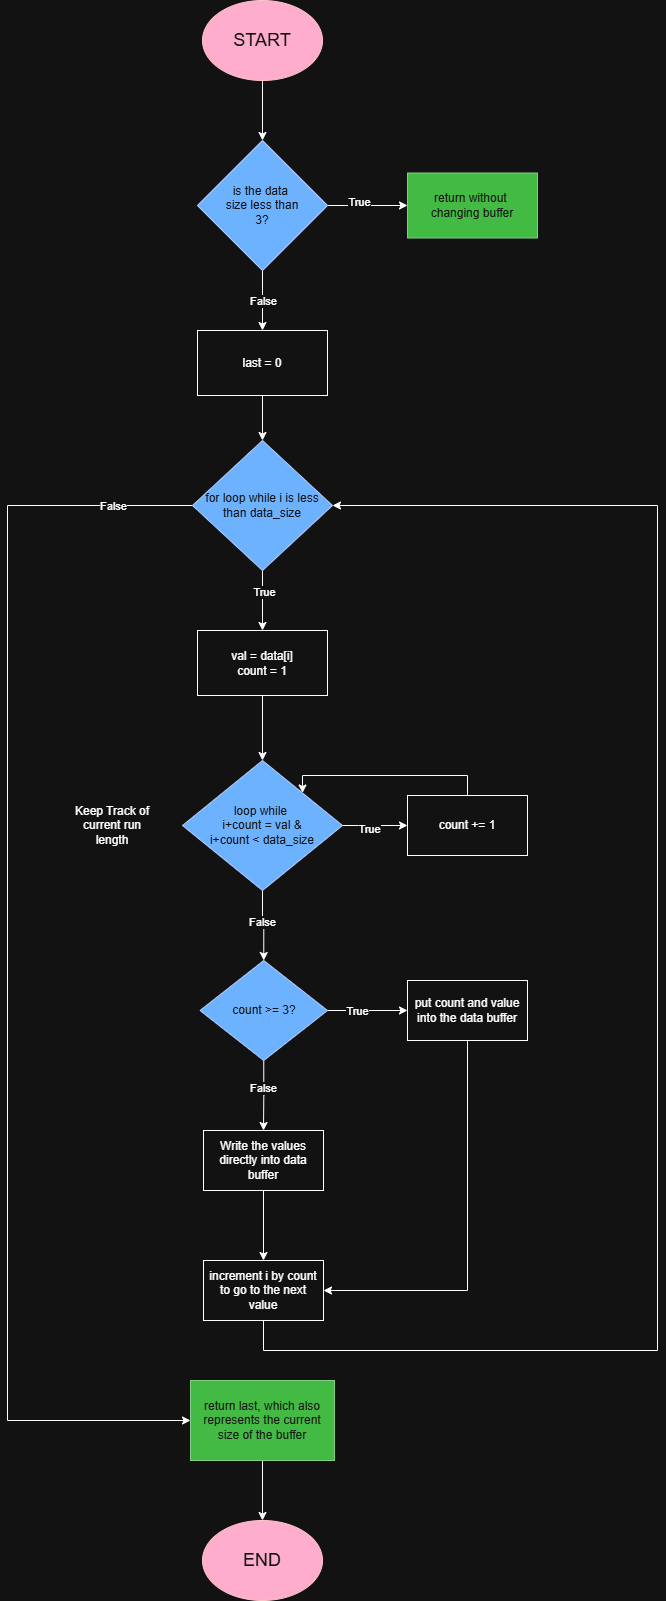

The diagram above was exported from draw.io. Its source (the exported page's mxGraphModel, read from the mxfile embedded in the PNG):
<mxGraphModel dx="1554" dy="850" grid="1" gridSize="10" guides="1" tooltips="1" connect="1" arrows="1" fold="1" page="1" pageScale="1" pageWidth="850" pageHeight="1100" math="0" shadow="0">
  <root>
    <mxCell id="0" />
    <mxCell id="1" parent="0" />
    <mxCell id="vw8LK7tFN5zorxM_XuBr-2" style="edgeStyle=orthogonalEdgeStyle;rounded=0;orthogonalLoop=1;jettySize=auto;html=1;exitX=0.5;exitY=1;exitDx=0;exitDy=0;entryX=0.5;entryY=0;entryDx=0;entryDy=0;" edge="1" parent="1" source="-LqfmCFQgnKRHg5YdBQU-1" target="vw8LK7tFN5zorxM_XuBr-4">
      <mxGeometry relative="1" as="geometry">
        <mxPoint x="405.5" y="170" as="targetPoint" />
      </mxGeometry>
    </mxCell>
    <mxCell id="-LqfmCFQgnKRHg5YdBQU-1" value="&lt;font style=&quot;font-size: 18px;&quot;&gt;START&lt;/font&gt;" style="ellipse;whiteSpace=wrap;html=1;fillColor=#a20025;fontColor=#ffffff;strokeColor=#6F0000;" parent="1" vertex="1">
      <mxGeometry x="345" y="30" width="120" height="80" as="geometry" />
    </mxCell>
    <mxCell id="vw8LK7tFN5zorxM_XuBr-6" style="edgeStyle=orthogonalEdgeStyle;rounded=0;orthogonalLoop=1;jettySize=auto;html=1;exitX=1;exitY=0.5;exitDx=0;exitDy=0;entryX=0;entryY=0.5;entryDx=0;entryDy=0;" edge="1" parent="1" source="vw8LK7tFN5zorxM_XuBr-4" target="vw8LK7tFN5zorxM_XuBr-5">
      <mxGeometry relative="1" as="geometry" />
    </mxCell>
    <mxCell id="vw8LK7tFN5zorxM_XuBr-7" value="True" style="edgeLabel;html=1;align=center;verticalAlign=middle;resizable=0;points=[];" vertex="1" connectable="0" parent="vw8LK7tFN5zorxM_XuBr-6">
      <mxGeometry x="-0.22" y="4" relative="1" as="geometry">
        <mxPoint as="offset" />
      </mxGeometry>
    </mxCell>
    <mxCell id="vw8LK7tFN5zorxM_XuBr-9" style="edgeStyle=orthogonalEdgeStyle;rounded=0;orthogonalLoop=1;jettySize=auto;html=1;exitX=0.5;exitY=1;exitDx=0;exitDy=0;entryX=0.5;entryY=0;entryDx=0;entryDy=0;" edge="1" parent="1" source="vw8LK7tFN5zorxM_XuBr-4" target="vw8LK7tFN5zorxM_XuBr-16">
      <mxGeometry relative="1" as="geometry">
        <mxPoint x="440" y="370" as="targetPoint" />
      </mxGeometry>
    </mxCell>
    <mxCell id="vw8LK7tFN5zorxM_XuBr-10" value="False" style="edgeLabel;html=1;align=center;verticalAlign=middle;resizable=0;points=[];" vertex="1" connectable="0" parent="vw8LK7tFN5zorxM_XuBr-9">
      <mxGeometry x="-0.3533" y="-4" relative="1" as="geometry">
        <mxPoint x="4" y="11" as="offset" />
      </mxGeometry>
    </mxCell>
    <mxCell id="vw8LK7tFN5zorxM_XuBr-40" style="edgeStyle=orthogonalEdgeStyle;rounded=0;orthogonalLoop=1;jettySize=auto;html=1;exitX=0;exitY=0.5;exitDx=0;exitDy=0;entryX=0;entryY=0.5;entryDx=0;entryDy=0;" edge="1" parent="1" source="vw8LK7tFN5zorxM_XuBr-8" target="vw8LK7tFN5zorxM_XuBr-39">
      <mxGeometry relative="1" as="geometry">
        <Array as="points">
          <mxPoint x="150" y="535" />
          <mxPoint x="150" y="1450" />
        </Array>
      </mxGeometry>
    </mxCell>
    <mxCell id="vw8LK7tFN5zorxM_XuBr-42" value="False" style="edgeLabel;html=1;align=center;verticalAlign=middle;resizable=0;points=[];" vertex="1" connectable="0" parent="vw8LK7tFN5zorxM_XuBr-40">
      <mxGeometry x="-0.8966" y="-3" relative="1" as="geometry">
        <mxPoint x="-14" y="3" as="offset" />
      </mxGeometry>
    </mxCell>
    <mxCell id="vw8LK7tFN5zorxM_XuBr-4" value="is the data&amp;nbsp;&lt;br&gt;size less than&lt;br&gt;3?" style="rhombus;whiteSpace=wrap;html=1;fillColor=#0050ef;fontColor=#ffffff;strokeColor=#001DBC;" vertex="1" parent="1">
      <mxGeometry x="340" y="170" width="130" height="130" as="geometry" />
    </mxCell>
    <mxCell id="vw8LK7tFN5zorxM_XuBr-5" value="return without&amp;nbsp;&lt;br&gt;changing buffer" style="rounded=0;whiteSpace=wrap;html=1;fillColor=#008a00;fontColor=#ffffff;strokeColor=#005700;" vertex="1" parent="1">
      <mxGeometry x="550" y="202.5" width="130" height="65" as="geometry" />
    </mxCell>
    <mxCell id="vw8LK7tFN5zorxM_XuBr-12" style="edgeStyle=orthogonalEdgeStyle;rounded=0;orthogonalLoop=1;jettySize=auto;html=1;exitX=0.5;exitY=1;exitDx=0;exitDy=0;entryX=0.5;entryY=0;entryDx=0;entryDy=0;" edge="1" parent="1" source="vw8LK7tFN5zorxM_XuBr-8" target="vw8LK7tFN5zorxM_XuBr-11">
      <mxGeometry relative="1" as="geometry" />
    </mxCell>
    <mxCell id="vw8LK7tFN5zorxM_XuBr-15" value="True" style="edgeLabel;html=1;align=center;verticalAlign=middle;resizable=0;points=[];" vertex="1" connectable="0" parent="vw8LK7tFN5zorxM_XuBr-12">
      <mxGeometry x="-0.2867" y="1" relative="1" as="geometry">
        <mxPoint as="offset" />
      </mxGeometry>
    </mxCell>
    <mxCell id="vw8LK7tFN5zorxM_XuBr-8" value="for loop while i is less than data_size" style="rhombus;whiteSpace=wrap;html=1;fillColor=#0050ef;fontColor=#ffffff;strokeColor=#001DBC;" vertex="1" parent="1">
      <mxGeometry x="335" y="470" width="140" height="130" as="geometry" />
    </mxCell>
    <mxCell id="vw8LK7tFN5zorxM_XuBr-14" style="edgeStyle=orthogonalEdgeStyle;rounded=0;orthogonalLoop=1;jettySize=auto;html=1;exitX=0.5;exitY=1;exitDx=0;exitDy=0;entryX=0.5;entryY=0;entryDx=0;entryDy=0;" edge="1" parent="1" source="vw8LK7tFN5zorxM_XuBr-11" target="vw8LK7tFN5zorxM_XuBr-13">
      <mxGeometry relative="1" as="geometry" />
    </mxCell>
    <mxCell id="vw8LK7tFN5zorxM_XuBr-11" value="val = data[i]&lt;div&gt;count = 1&lt;/div&gt;" style="rounded=0;whiteSpace=wrap;html=1;" vertex="1" parent="1">
      <mxGeometry x="340" y="660" width="130" height="65" as="geometry" />
    </mxCell>
    <mxCell id="vw8LK7tFN5zorxM_XuBr-19" style="edgeStyle=orthogonalEdgeStyle;rounded=0;orthogonalLoop=1;jettySize=auto;html=1;exitX=1;exitY=0.5;exitDx=0;exitDy=0;entryX=0;entryY=0.5;entryDx=0;entryDy=0;" edge="1" parent="1" source="vw8LK7tFN5zorxM_XuBr-13" target="vw8LK7tFN5zorxM_XuBr-18">
      <mxGeometry relative="1" as="geometry" />
    </mxCell>
    <mxCell id="vw8LK7tFN5zorxM_XuBr-21" value="True" style="edgeLabel;html=1;align=center;verticalAlign=middle;resizable=0;points=[];" vertex="1" connectable="0" parent="vw8LK7tFN5zorxM_XuBr-19">
      <mxGeometry x="-0.1938" y="-3" relative="1" as="geometry">
        <mxPoint as="offset" />
      </mxGeometry>
    </mxCell>
    <mxCell id="vw8LK7tFN5zorxM_XuBr-26" style="edgeStyle=orthogonalEdgeStyle;rounded=0;orthogonalLoop=1;jettySize=auto;html=1;exitX=0.5;exitY=1;exitDx=0;exitDy=0;entryX=0.5;entryY=0;entryDx=0;entryDy=0;" edge="1" parent="1" source="vw8LK7tFN5zorxM_XuBr-13" target="vw8LK7tFN5zorxM_XuBr-25">
      <mxGeometry relative="1" as="geometry" />
    </mxCell>
    <mxCell id="vw8LK7tFN5zorxM_XuBr-29" value="False" style="edgeLabel;html=1;align=center;verticalAlign=middle;resizable=0;points=[];" vertex="1" connectable="0" parent="vw8LK7tFN5zorxM_XuBr-26">
      <mxGeometry x="-0.1314" y="-1" relative="1" as="geometry">
        <mxPoint as="offset" />
      </mxGeometry>
    </mxCell>
    <mxCell id="vw8LK7tFN5zorxM_XuBr-13" value="loop while&amp;nbsp;&lt;div&gt;i+count = val &amp;amp;&lt;/div&gt;&lt;div&gt;i+count &amp;lt; data_size&lt;/div&gt;" style="rhombus;whiteSpace=wrap;html=1;fillColor=#0050ef;fontColor=#ffffff;strokeColor=#001DBC;" vertex="1" parent="1">
      <mxGeometry x="325" y="790" width="160" height="130" as="geometry" />
    </mxCell>
    <mxCell id="vw8LK7tFN5zorxM_XuBr-17" style="edgeStyle=orthogonalEdgeStyle;rounded=0;orthogonalLoop=1;jettySize=auto;html=1;exitX=0.5;exitY=1;exitDx=0;exitDy=0;entryX=0.5;entryY=0;entryDx=0;entryDy=0;" edge="1" parent="1" source="vw8LK7tFN5zorxM_XuBr-16" target="vw8LK7tFN5zorxM_XuBr-8">
      <mxGeometry relative="1" as="geometry" />
    </mxCell>
    <mxCell id="vw8LK7tFN5zorxM_XuBr-16" value="last = 0" style="rounded=0;whiteSpace=wrap;html=1;" vertex="1" parent="1">
      <mxGeometry x="340" y="360" width="130" height="65" as="geometry" />
    </mxCell>
    <mxCell id="vw8LK7tFN5zorxM_XuBr-20" style="edgeStyle=orthogonalEdgeStyle;rounded=0;orthogonalLoop=1;jettySize=auto;html=1;exitX=0.5;exitY=0;exitDx=0;exitDy=0;entryX=1;entryY=0;entryDx=0;entryDy=0;" edge="1" parent="1" source="vw8LK7tFN5zorxM_XuBr-18" target="vw8LK7tFN5zorxM_XuBr-13">
      <mxGeometry relative="1" as="geometry">
        <Array as="points">
          <mxPoint x="610" y="805" />
          <mxPoint x="445" y="805" />
        </Array>
      </mxGeometry>
    </mxCell>
    <mxCell id="vw8LK7tFN5zorxM_XuBr-18" value="count += 1" style="rounded=0;whiteSpace=wrap;html=1;" vertex="1" parent="1">
      <mxGeometry x="550" y="825" width="120" height="60" as="geometry" />
    </mxCell>
    <mxCell id="vw8LK7tFN5zorxM_XuBr-22" value="Keep Track of current run length" style="text;html=1;whiteSpace=wrap;strokeColor=none;fillColor=none;align=center;verticalAlign=middle;rounded=0;" vertex="1" parent="1">
      <mxGeometry x="210" y="815" width="90" height="80" as="geometry" />
    </mxCell>
    <mxCell id="vw8LK7tFN5zorxM_XuBr-31" style="edgeStyle=orthogonalEdgeStyle;rounded=0;orthogonalLoop=1;jettySize=auto;html=1;exitX=1;exitY=0.5;exitDx=0;exitDy=0;entryX=0;entryY=0.5;entryDx=0;entryDy=0;" edge="1" parent="1" source="vw8LK7tFN5zorxM_XuBr-25" target="vw8LK7tFN5zorxM_XuBr-30">
      <mxGeometry relative="1" as="geometry" />
    </mxCell>
    <mxCell id="vw8LK7tFN5zorxM_XuBr-32" value="True" style="edgeLabel;html=1;align=center;verticalAlign=middle;resizable=0;points=[];" vertex="1" connectable="0" parent="vw8LK7tFN5zorxM_XuBr-31">
      <mxGeometry x="-0.27" relative="1" as="geometry">
        <mxPoint as="offset" />
      </mxGeometry>
    </mxCell>
    <mxCell id="vw8LK7tFN5zorxM_XuBr-34" style="edgeStyle=orthogonalEdgeStyle;rounded=0;orthogonalLoop=1;jettySize=auto;html=1;exitX=0.5;exitY=1;exitDx=0;exitDy=0;entryX=0.5;entryY=0;entryDx=0;entryDy=0;" edge="1" parent="1" source="vw8LK7tFN5zorxM_XuBr-25" target="vw8LK7tFN5zorxM_XuBr-33">
      <mxGeometry relative="1" as="geometry" />
    </mxCell>
    <mxCell id="vw8LK7tFN5zorxM_XuBr-35" value="False" style="edgeLabel;html=1;align=center;verticalAlign=middle;resizable=0;points=[];" vertex="1" connectable="0" parent="vw8LK7tFN5zorxM_XuBr-34">
      <mxGeometry x="-0.2205" y="-1" relative="1" as="geometry">
        <mxPoint as="offset" />
      </mxGeometry>
    </mxCell>
    <mxCell id="vw8LK7tFN5zorxM_XuBr-25" value="count &amp;gt;= 3?" style="rhombus;whiteSpace=wrap;html=1;fillColor=#0050ef;fontColor=#ffffff;strokeColor=#001DBC;" vertex="1" parent="1">
      <mxGeometry x="342.5" y="990" width="127.5" height="100" as="geometry" />
    </mxCell>
    <mxCell id="vw8LK7tFN5zorxM_XuBr-38" style="edgeStyle=orthogonalEdgeStyle;rounded=0;orthogonalLoop=1;jettySize=auto;html=1;exitX=0.5;exitY=1;exitDx=0;exitDy=0;entryX=1;entryY=0.5;entryDx=0;entryDy=0;" edge="1" parent="1" source="vw8LK7tFN5zorxM_XuBr-30" target="vw8LK7tFN5zorxM_XuBr-36">
      <mxGeometry relative="1" as="geometry" />
    </mxCell>
    <mxCell id="vw8LK7tFN5zorxM_XuBr-30" value="put count and value into the data buffer" style="rounded=0;whiteSpace=wrap;html=1;" vertex="1" parent="1">
      <mxGeometry x="550" y="1010" width="120" height="60" as="geometry" />
    </mxCell>
    <mxCell id="vw8LK7tFN5zorxM_XuBr-37" style="edgeStyle=orthogonalEdgeStyle;rounded=0;orthogonalLoop=1;jettySize=auto;html=1;exitX=0.5;exitY=1;exitDx=0;exitDy=0;entryX=0.5;entryY=0;entryDx=0;entryDy=0;" edge="1" parent="1" source="vw8LK7tFN5zorxM_XuBr-33" target="vw8LK7tFN5zorxM_XuBr-36">
      <mxGeometry relative="1" as="geometry" />
    </mxCell>
    <mxCell id="vw8LK7tFN5zorxM_XuBr-33" value="Write the values directly into data buffer" style="rounded=0;whiteSpace=wrap;html=1;" vertex="1" parent="1">
      <mxGeometry x="346" y="1160" width="120" height="60" as="geometry" />
    </mxCell>
    <mxCell id="vw8LK7tFN5zorxM_XuBr-44" style="edgeStyle=orthogonalEdgeStyle;rounded=0;orthogonalLoop=1;jettySize=auto;html=1;exitX=0.5;exitY=1;exitDx=0;exitDy=0;entryX=1;entryY=0.5;entryDx=0;entryDy=0;" edge="1" parent="1" source="vw8LK7tFN5zorxM_XuBr-36" target="vw8LK7tFN5zorxM_XuBr-8">
      <mxGeometry relative="1" as="geometry">
        <mxPoint x="740" y="520" as="targetPoint" />
        <Array as="points">
          <mxPoint x="406" y="1380" />
          <mxPoint x="800" y="1380" />
          <mxPoint x="800" y="535" />
        </Array>
      </mxGeometry>
    </mxCell>
    <mxCell id="vw8LK7tFN5zorxM_XuBr-36" value="increment i by count to go to the next value" style="rounded=0;whiteSpace=wrap;html=1;" vertex="1" parent="1">
      <mxGeometry x="346" y="1290" width="120" height="60" as="geometry" />
    </mxCell>
    <mxCell id="vw8LK7tFN5zorxM_XuBr-47" style="edgeStyle=orthogonalEdgeStyle;rounded=0;orthogonalLoop=1;jettySize=auto;html=1;exitX=0.5;exitY=1;exitDx=0;exitDy=0;entryX=0.5;entryY=0;entryDx=0;entryDy=0;" edge="1" parent="1" source="vw8LK7tFN5zorxM_XuBr-39" target="vw8LK7tFN5zorxM_XuBr-45">
      <mxGeometry relative="1" as="geometry" />
    </mxCell>
    <mxCell id="vw8LK7tFN5zorxM_XuBr-39" value="return last, which also represents the current size of the buffer" style="rounded=0;whiteSpace=wrap;html=1;fillColor=#008a00;fontColor=#ffffff;strokeColor=#005700;" vertex="1" parent="1">
      <mxGeometry x="333" y="1410" width="144" height="80" as="geometry" />
    </mxCell>
    <mxCell id="vw8LK7tFN5zorxM_XuBr-45" value="&lt;font style=&quot;font-size: 18px;&quot;&gt;END&lt;/font&gt;" style="ellipse;whiteSpace=wrap;html=1;fillColor=#a20025;fontColor=#ffffff;strokeColor=#6F0000;" vertex="1" parent="1">
      <mxGeometry x="345" y="1550" width="120" height="80" as="geometry" />
    </mxCell>
  </root>
</mxGraphModel>